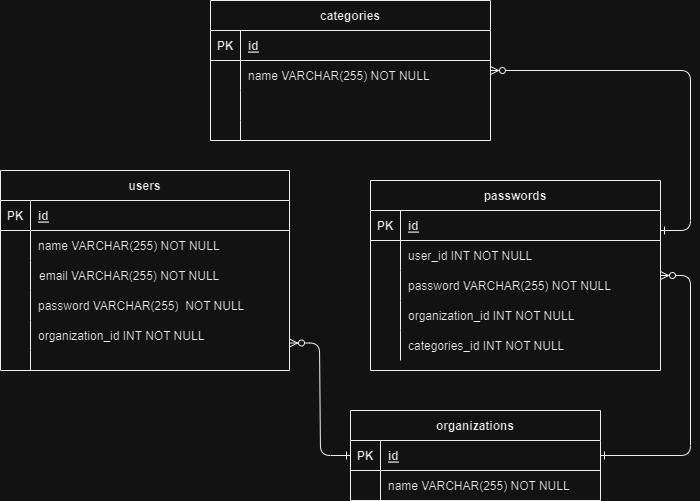

The diagram above was exported from draw.io. Its source (the exported page's mxGraphModel, read from the mxfile embedded in the PNG):
<mxGraphModel dx="1434" dy="782" grid="1" gridSize="10" guides="1" tooltips="1" connect="1" arrows="1" fold="1" page="1" pageScale="1" pageWidth="850" pageHeight="1100" math="0" shadow="0" extFonts="Permanent Marker^https://fonts.googleapis.com/css?family=Permanent+Marker">
  <root>
    <mxCell id="0" />
    <mxCell id="1" parent="0" />
    <mxCell id="C-vyLk0tnHw3VtMMgP7b-2" value="passwords" style="shape=table;startSize=30;container=1;collapsible=1;childLayout=tableLayout;fixedRows=1;rowLines=0;fontStyle=1;align=center;resizeLast=1;" parent="1" vertex="1">
      <mxGeometry x="430" y="410" width="290" height="190" as="geometry" />
    </mxCell>
    <mxCell id="C-vyLk0tnHw3VtMMgP7b-3" value="" style="shape=partialRectangle;collapsible=0;dropTarget=0;pointerEvents=0;fillColor=none;points=[[0,0.5],[1,0.5]];portConstraint=eastwest;top=0;left=0;right=0;bottom=1;" parent="C-vyLk0tnHw3VtMMgP7b-2" vertex="1">
      <mxGeometry y="30" width="290" height="30" as="geometry" />
    </mxCell>
    <mxCell id="C-vyLk0tnHw3VtMMgP7b-4" value="PK" style="shape=partialRectangle;overflow=hidden;connectable=0;fillColor=none;top=0;left=0;bottom=0;right=0;fontStyle=1;" parent="C-vyLk0tnHw3VtMMgP7b-3" vertex="1">
      <mxGeometry width="30" height="30" as="geometry">
        <mxRectangle width="30" height="30" as="alternateBounds" />
      </mxGeometry>
    </mxCell>
    <mxCell id="C-vyLk0tnHw3VtMMgP7b-5" value="id" style="shape=partialRectangle;overflow=hidden;connectable=0;fillColor=none;top=0;left=0;bottom=0;right=0;align=left;spacingLeft=6;fontStyle=5;" parent="C-vyLk0tnHw3VtMMgP7b-3" vertex="1">
      <mxGeometry x="30" width="260" height="30" as="geometry">
        <mxRectangle width="260" height="30" as="alternateBounds" />
      </mxGeometry>
    </mxCell>
    <mxCell id="C-vyLk0tnHw3VtMMgP7b-6" value="" style="shape=partialRectangle;collapsible=0;dropTarget=0;pointerEvents=0;fillColor=none;points=[[0,0.5],[1,0.5]];portConstraint=eastwest;top=0;left=0;right=0;bottom=0;" parent="C-vyLk0tnHw3VtMMgP7b-2" vertex="1">
      <mxGeometry y="60" width="290" height="30" as="geometry" />
    </mxCell>
    <mxCell id="C-vyLk0tnHw3VtMMgP7b-7" value="" style="shape=partialRectangle;overflow=hidden;connectable=0;fillColor=none;top=0;left=0;bottom=0;right=0;" parent="C-vyLk0tnHw3VtMMgP7b-6" vertex="1">
      <mxGeometry width="30" height="30" as="geometry">
        <mxRectangle width="30" height="30" as="alternateBounds" />
      </mxGeometry>
    </mxCell>
    <mxCell id="C-vyLk0tnHw3VtMMgP7b-8" value="user_id INT NOT NULL" style="shape=partialRectangle;overflow=hidden;connectable=0;fillColor=none;top=0;left=0;bottom=0;right=0;align=left;spacingLeft=6;" parent="C-vyLk0tnHw3VtMMgP7b-6" vertex="1">
      <mxGeometry x="30" width="260" height="30" as="geometry">
        <mxRectangle width="260" height="30" as="alternateBounds" />
      </mxGeometry>
    </mxCell>
    <mxCell id="C-vyLk0tnHw3VtMMgP7b-9" value="" style="shape=partialRectangle;collapsible=0;dropTarget=0;pointerEvents=0;fillColor=none;points=[[0,0.5],[1,0.5]];portConstraint=eastwest;top=0;left=0;right=0;bottom=0;" parent="C-vyLk0tnHw3VtMMgP7b-2" vertex="1">
      <mxGeometry y="90" width="290" height="30" as="geometry" />
    </mxCell>
    <mxCell id="C-vyLk0tnHw3VtMMgP7b-10" value="" style="shape=partialRectangle;overflow=hidden;connectable=0;fillColor=none;top=0;left=0;bottom=0;right=0;" parent="C-vyLk0tnHw3VtMMgP7b-9" vertex="1">
      <mxGeometry width="30" height="30" as="geometry">
        <mxRectangle width="30" height="30" as="alternateBounds" />
      </mxGeometry>
    </mxCell>
    <mxCell id="C-vyLk0tnHw3VtMMgP7b-11" value="password VARCHAR(255) NOT NULL" style="shape=partialRectangle;overflow=hidden;connectable=0;fillColor=none;top=0;left=0;bottom=0;right=0;align=left;spacingLeft=6;" parent="C-vyLk0tnHw3VtMMgP7b-9" vertex="1">
      <mxGeometry x="30" width="260" height="30" as="geometry">
        <mxRectangle width="260" height="30" as="alternateBounds" />
      </mxGeometry>
    </mxCell>
    <mxCell id="ixIsXhzhjqYKpfKfCeGc-153" value="" style="shape=partialRectangle;collapsible=0;dropTarget=0;pointerEvents=0;fillColor=none;points=[[0,0.5],[1,0.5]];portConstraint=eastwest;top=0;left=0;right=0;bottom=0;" parent="C-vyLk0tnHw3VtMMgP7b-2" vertex="1">
      <mxGeometry y="120" width="290" height="30" as="geometry" />
    </mxCell>
    <mxCell id="ixIsXhzhjqYKpfKfCeGc-154" value="" style="shape=partialRectangle;overflow=hidden;connectable=0;fillColor=none;top=0;left=0;bottom=0;right=0;" parent="ixIsXhzhjqYKpfKfCeGc-153" vertex="1">
      <mxGeometry width="30" height="30" as="geometry">
        <mxRectangle width="30" height="30" as="alternateBounds" />
      </mxGeometry>
    </mxCell>
    <mxCell id="ixIsXhzhjqYKpfKfCeGc-155" value="organization_id INT NOT NULL" style="shape=partialRectangle;overflow=hidden;connectable=0;fillColor=none;top=0;left=0;bottom=0;right=0;align=left;spacingLeft=6;" parent="ixIsXhzhjqYKpfKfCeGc-153" vertex="1">
      <mxGeometry x="30" width="260" height="30" as="geometry">
        <mxRectangle width="260" height="30" as="alternateBounds" />
      </mxGeometry>
    </mxCell>
    <mxCell id="Pfq6hTxts9JbSWiNuOtv-1" value="" style="shape=partialRectangle;collapsible=0;dropTarget=0;pointerEvents=0;fillColor=none;points=[[0,0.5],[1,0.5]];portConstraint=eastwest;top=0;left=0;right=0;bottom=0;" parent="C-vyLk0tnHw3VtMMgP7b-2" vertex="1">
      <mxGeometry y="150" width="290" height="30" as="geometry" />
    </mxCell>
    <mxCell id="Pfq6hTxts9JbSWiNuOtv-2" value="" style="shape=partialRectangle;overflow=hidden;connectable=0;fillColor=none;top=0;left=0;bottom=0;right=0;" parent="Pfq6hTxts9JbSWiNuOtv-1" vertex="1">
      <mxGeometry width="30" height="30" as="geometry">
        <mxRectangle width="30" height="30" as="alternateBounds" />
      </mxGeometry>
    </mxCell>
    <mxCell id="Pfq6hTxts9JbSWiNuOtv-3" value="categories_id INT NOT NULL" style="shape=partialRectangle;overflow=hidden;connectable=0;fillColor=none;top=0;left=0;bottom=0;right=0;align=left;spacingLeft=6;" parent="Pfq6hTxts9JbSWiNuOtv-1" vertex="1">
      <mxGeometry x="30" width="260" height="30" as="geometry">
        <mxRectangle width="260" height="30" as="alternateBounds" />
      </mxGeometry>
    </mxCell>
    <mxCell id="C-vyLk0tnHw3VtMMgP7b-13" value="organizations" style="shape=table;startSize=30;container=1;collapsible=1;childLayout=tableLayout;fixedRows=1;rowLines=0;fontStyle=1;align=center;resizeLast=1;" parent="1" vertex="1">
      <mxGeometry x="410" y="640" width="250" height="90" as="geometry" />
    </mxCell>
    <mxCell id="C-vyLk0tnHw3VtMMgP7b-14" value="" style="shape=partialRectangle;collapsible=0;dropTarget=0;pointerEvents=0;fillColor=none;points=[[0,0.5],[1,0.5]];portConstraint=eastwest;top=0;left=0;right=0;bottom=1;" parent="C-vyLk0tnHw3VtMMgP7b-13" vertex="1">
      <mxGeometry y="30" width="250" height="30" as="geometry" />
    </mxCell>
    <mxCell id="C-vyLk0tnHw3VtMMgP7b-15" value="PK" style="shape=partialRectangle;overflow=hidden;connectable=0;fillColor=none;top=0;left=0;bottom=0;right=0;fontStyle=1;" parent="C-vyLk0tnHw3VtMMgP7b-14" vertex="1">
      <mxGeometry width="30" height="30" as="geometry">
        <mxRectangle width="30" height="30" as="alternateBounds" />
      </mxGeometry>
    </mxCell>
    <mxCell id="C-vyLk0tnHw3VtMMgP7b-16" value="id" style="shape=partialRectangle;overflow=hidden;connectable=0;fillColor=none;top=0;left=0;bottom=0;right=0;align=left;spacingLeft=6;fontStyle=5;" parent="C-vyLk0tnHw3VtMMgP7b-14" vertex="1">
      <mxGeometry x="30" width="220" height="30" as="geometry">
        <mxRectangle width="220" height="30" as="alternateBounds" />
      </mxGeometry>
    </mxCell>
    <mxCell id="C-vyLk0tnHw3VtMMgP7b-20" value="" style="shape=partialRectangle;collapsible=0;dropTarget=0;pointerEvents=0;fillColor=none;points=[[0,0.5],[1,0.5]];portConstraint=eastwest;top=0;left=0;right=0;bottom=0;" parent="C-vyLk0tnHw3VtMMgP7b-13" vertex="1">
      <mxGeometry y="60" width="250" height="30" as="geometry" />
    </mxCell>
    <mxCell id="C-vyLk0tnHw3VtMMgP7b-21" value="" style="shape=partialRectangle;overflow=hidden;connectable=0;fillColor=none;top=0;left=0;bottom=0;right=0;" parent="C-vyLk0tnHw3VtMMgP7b-20" vertex="1">
      <mxGeometry width="30" height="30" as="geometry">
        <mxRectangle width="30" height="30" as="alternateBounds" />
      </mxGeometry>
    </mxCell>
    <mxCell id="C-vyLk0tnHw3VtMMgP7b-22" value="name VARCHAR(255) NOT NULL" style="shape=partialRectangle;overflow=hidden;connectable=0;fillColor=none;top=0;left=0;bottom=0;right=0;align=left;spacingLeft=6;" parent="C-vyLk0tnHw3VtMMgP7b-20" vertex="1">
      <mxGeometry x="30" width="220" height="30" as="geometry">
        <mxRectangle width="220" height="30" as="alternateBounds" />
      </mxGeometry>
    </mxCell>
    <object label="users" name="" password="" id="C-vyLk0tnHw3VtMMgP7b-23">
      <mxCell style="shape=table;startSize=30;container=1;collapsible=1;childLayout=tableLayout;fixedRows=1;rowLines=0;fontStyle=1;align=center;resizeLast=1;movable=1;resizable=1;rotatable=1;deletable=1;editable=1;locked=0;connectable=1;" parent="1" vertex="1">
        <mxGeometry x="60" y="400" width="289" height="200" as="geometry" />
      </mxCell>
    </object>
    <mxCell id="C-vyLk0tnHw3VtMMgP7b-24" value="" style="shape=partialRectangle;collapsible=0;dropTarget=0;pointerEvents=0;fillColor=none;points=[[0,0.5],[1,0.5]];portConstraint=eastwest;top=0;left=0;right=0;bottom=1;" parent="C-vyLk0tnHw3VtMMgP7b-23" vertex="1">
      <mxGeometry y="30" width="289" height="30" as="geometry" />
    </mxCell>
    <mxCell id="C-vyLk0tnHw3VtMMgP7b-25" value="PK" style="shape=partialRectangle;overflow=hidden;connectable=0;fillColor=none;top=0;left=0;bottom=0;right=0;fontStyle=1;" parent="C-vyLk0tnHw3VtMMgP7b-24" vertex="1">
      <mxGeometry width="30" height="30" as="geometry">
        <mxRectangle width="30" height="30" as="alternateBounds" />
      </mxGeometry>
    </mxCell>
    <mxCell id="C-vyLk0tnHw3VtMMgP7b-26" value="id" style="shape=partialRectangle;overflow=hidden;connectable=0;fillColor=none;top=0;left=0;bottom=0;right=0;align=left;spacingLeft=6;fontStyle=5;" parent="C-vyLk0tnHw3VtMMgP7b-24" vertex="1">
      <mxGeometry x="30" width="259" height="30" as="geometry">
        <mxRectangle width="259" height="30" as="alternateBounds" />
      </mxGeometry>
    </mxCell>
    <mxCell id="C-vyLk0tnHw3VtMMgP7b-27" value="" style="shape=partialRectangle;collapsible=0;dropTarget=0;pointerEvents=0;fillColor=none;points=[[0,0.5],[1,0.5]];portConstraint=eastwest;top=0;left=0;right=0;bottom=0;" parent="C-vyLk0tnHw3VtMMgP7b-23" vertex="1">
      <mxGeometry y="60" width="289" height="30" as="geometry" />
    </mxCell>
    <mxCell id="C-vyLk0tnHw3VtMMgP7b-28" value="" style="shape=partialRectangle;overflow=hidden;connectable=0;fillColor=none;top=0;left=0;bottom=0;right=0;" parent="C-vyLk0tnHw3VtMMgP7b-27" vertex="1">
      <mxGeometry width="30" height="30" as="geometry">
        <mxRectangle width="30" height="30" as="alternateBounds" />
      </mxGeometry>
    </mxCell>
    <mxCell id="C-vyLk0tnHw3VtMMgP7b-29" value="name VARCHAR(255) NOT NULL" style="shape=partialRectangle;overflow=hidden;connectable=1;fillColor=none;top=0;left=0;bottom=0;right=0;align=left;spacingLeft=6;movable=1;resizable=1;rotatable=1;deletable=1;editable=1;locked=0;" parent="C-vyLk0tnHw3VtMMgP7b-27" vertex="1">
      <mxGeometry x="30" width="259" height="30" as="geometry">
        <mxRectangle width="259" height="30" as="alternateBounds" />
      </mxGeometry>
    </mxCell>
    <mxCell id="ixIsXhzhjqYKpfKfCeGc-27" value="" style="shape=partialRectangle;collapsible=0;dropTarget=0;pointerEvents=0;fillColor=none;points=[[0,0.5],[1,0.5]];portConstraint=eastwest;top=0;left=0;right=0;bottom=0;" parent="C-vyLk0tnHw3VtMMgP7b-23" vertex="1">
      <mxGeometry y="90" width="289" height="30" as="geometry" />
    </mxCell>
    <mxCell id="ixIsXhzhjqYKpfKfCeGc-28" value="" style="shape=partialRectangle;overflow=hidden;connectable=0;fillColor=none;top=0;left=0;bottom=0;right=0;" parent="ixIsXhzhjqYKpfKfCeGc-27" vertex="1">
      <mxGeometry width="30" height="30" as="geometry">
        <mxRectangle width="30" height="30" as="alternateBounds" />
      </mxGeometry>
    </mxCell>
    <mxCell id="ixIsXhzhjqYKpfKfCeGc-29" value="" style="shape=partialRectangle;overflow=hidden;connectable=1;fillColor=none;top=0;left=0;bottom=0;right=0;align=left;spacingLeft=6;movable=1;resizable=1;rotatable=1;deletable=1;editable=1;locked=0;" parent="ixIsXhzhjqYKpfKfCeGc-27" vertex="1">
      <mxGeometry x="30" width="259" height="30" as="geometry">
        <mxRectangle width="259" height="30" as="alternateBounds" />
      </mxGeometry>
    </mxCell>
    <mxCell id="ixIsXhzhjqYKpfKfCeGc-40" value="" style="shape=partialRectangle;collapsible=0;dropTarget=0;pointerEvents=0;fillColor=none;points=[[0,0.5],[1,0.5]];portConstraint=eastwest;top=0;left=0;right=0;bottom=0;" parent="C-vyLk0tnHw3VtMMgP7b-23" vertex="1">
      <mxGeometry y="120" width="289" height="30" as="geometry" />
    </mxCell>
    <mxCell id="ixIsXhzhjqYKpfKfCeGc-41" value="" style="shape=partialRectangle;overflow=hidden;connectable=0;fillColor=none;top=0;left=0;bottom=0;right=0;" parent="ixIsXhzhjqYKpfKfCeGc-40" vertex="1">
      <mxGeometry width="30" height="30" as="geometry">
        <mxRectangle width="30" height="30" as="alternateBounds" />
      </mxGeometry>
    </mxCell>
    <mxCell id="ixIsXhzhjqYKpfKfCeGc-42" value="password VARCHAR(255)  NOT NULL" style="shape=partialRectangle;overflow=hidden;connectable=1;fillColor=none;top=0;left=0;bottom=0;right=0;align=left;spacingLeft=6;movable=1;resizable=1;rotatable=1;deletable=1;editable=1;locked=0;" parent="ixIsXhzhjqYKpfKfCeGc-40" vertex="1">
      <mxGeometry x="30" width="259" height="30" as="geometry">
        <mxRectangle width="259" height="30" as="alternateBounds" />
      </mxGeometry>
    </mxCell>
    <mxCell id="ixIsXhzhjqYKpfKfCeGc-43" value="" style="shape=partialRectangle;collapsible=0;dropTarget=0;pointerEvents=0;fillColor=none;points=[[0,0.5],[1,0.5]];portConstraint=eastwest;top=0;left=0;right=0;bottom=0;" parent="C-vyLk0tnHw3VtMMgP7b-23" vertex="1">
      <mxGeometry y="150" width="289" height="30" as="geometry" />
    </mxCell>
    <mxCell id="ixIsXhzhjqYKpfKfCeGc-44" value="" style="shape=partialRectangle;overflow=hidden;connectable=0;fillColor=none;top=0;left=0;bottom=0;right=0;" parent="ixIsXhzhjqYKpfKfCeGc-43" vertex="1">
      <mxGeometry width="30" height="30" as="geometry">
        <mxRectangle width="30" height="30" as="alternateBounds" />
      </mxGeometry>
    </mxCell>
    <mxCell id="ixIsXhzhjqYKpfKfCeGc-45" value="" style="shape=partialRectangle;overflow=hidden;connectable=1;fillColor=none;top=0;left=0;bottom=0;right=0;align=left;spacingLeft=6;movable=1;resizable=1;rotatable=1;deletable=1;editable=1;locked=0;" parent="ixIsXhzhjqYKpfKfCeGc-43" vertex="1">
      <mxGeometry x="30" width="259" height="30" as="geometry">
        <mxRectangle width="259" height="30" as="alternateBounds" />
      </mxGeometry>
    </mxCell>
    <mxCell id="ixIsXhzhjqYKpfKfCeGc-67" value="" style="shape=partialRectangle;collapsible=0;dropTarget=0;pointerEvents=0;fillColor=none;points=[[0,0.5],[1,0.5]];portConstraint=eastwest;top=0;left=0;right=0;bottom=0;" parent="C-vyLk0tnHw3VtMMgP7b-23" vertex="1">
      <mxGeometry y="180" width="289" height="20" as="geometry" />
    </mxCell>
    <mxCell id="ixIsXhzhjqYKpfKfCeGc-68" value="" style="shape=partialRectangle;overflow=hidden;connectable=0;fillColor=none;top=0;left=0;bottom=0;right=0;" parent="ixIsXhzhjqYKpfKfCeGc-67" vertex="1">
      <mxGeometry width="30" height="20" as="geometry">
        <mxRectangle width="30" height="20" as="alternateBounds" />
      </mxGeometry>
    </mxCell>
    <mxCell id="ixIsXhzhjqYKpfKfCeGc-69" value="" style="shape=partialRectangle;overflow=hidden;connectable=1;fillColor=none;top=0;left=0;bottom=0;right=0;align=left;spacingLeft=6;movable=1;resizable=1;rotatable=1;deletable=1;editable=1;locked=0;" parent="ixIsXhzhjqYKpfKfCeGc-67" vertex="1">
      <mxGeometry x="30" width="259" height="20" as="geometry">
        <mxRectangle width="259" height="20" as="alternateBounds" />
      </mxGeometry>
    </mxCell>
    <mxCell id="ixIsXhzhjqYKpfKfCeGc-46" value="" style="edgeStyle=entityRelationEdgeStyle;endArrow=ERzeroToMany;startArrow=ERone;endFill=1;startFill=0;entryX=1;entryY=0.75;entryDx=0;entryDy=0;exitX=0;exitY=0.5;exitDx=0;exitDy=0;" parent="1" source="C-vyLk0tnHw3VtMMgP7b-14" target="obeiYQxnPPIE7xS6Jkje-2" edge="1">
      <mxGeometry width="100" height="100" relative="1" as="geometry">
        <mxPoint x="319" y="260" as="sourcePoint" />
        <mxPoint x="340" y="700" as="targetPoint" />
        <Array as="points">
          <mxPoint x="400" y="760" />
          <mxPoint x="410" y="660" />
        </Array>
      </mxGeometry>
    </mxCell>
    <mxCell id="ixIsXhzhjqYKpfKfCeGc-47" value="categories" style="shape=table;startSize=30;container=1;collapsible=1;childLayout=tableLayout;fixedRows=1;rowLines=0;fontStyle=1;align=center;resizeLast=1;" parent="1" vertex="1">
      <mxGeometry x="270" y="230" width="280" height="140" as="geometry" />
    </mxCell>
    <mxCell id="ixIsXhzhjqYKpfKfCeGc-48" value="" style="shape=partialRectangle;collapsible=0;dropTarget=0;pointerEvents=0;fillColor=none;points=[[0,0.5],[1,0.5]];portConstraint=eastwest;top=0;left=0;right=0;bottom=1;" parent="ixIsXhzhjqYKpfKfCeGc-47" vertex="1">
      <mxGeometry y="30" width="280" height="30" as="geometry" />
    </mxCell>
    <mxCell id="ixIsXhzhjqYKpfKfCeGc-49" value="PK" style="shape=partialRectangle;overflow=hidden;connectable=0;fillColor=none;top=0;left=0;bottom=0;right=0;fontStyle=1;" parent="ixIsXhzhjqYKpfKfCeGc-48" vertex="1">
      <mxGeometry width="30" height="30" as="geometry">
        <mxRectangle width="30" height="30" as="alternateBounds" />
      </mxGeometry>
    </mxCell>
    <mxCell id="ixIsXhzhjqYKpfKfCeGc-50" value="id" style="shape=partialRectangle;overflow=hidden;connectable=0;fillColor=none;top=0;left=0;bottom=0;right=0;align=left;spacingLeft=6;fontStyle=5;" parent="ixIsXhzhjqYKpfKfCeGc-48" vertex="1">
      <mxGeometry x="30" width="250" height="30" as="geometry">
        <mxRectangle width="250" height="30" as="alternateBounds" />
      </mxGeometry>
    </mxCell>
    <mxCell id="ixIsXhzhjqYKpfKfCeGc-51" value="" style="shape=partialRectangle;collapsible=0;dropTarget=0;pointerEvents=0;fillColor=none;points=[[0,0.5],[1,0.5]];portConstraint=eastwest;top=0;left=0;right=0;bottom=0;" parent="ixIsXhzhjqYKpfKfCeGc-47" vertex="1">
      <mxGeometry y="60" width="280" height="30" as="geometry" />
    </mxCell>
    <mxCell id="ixIsXhzhjqYKpfKfCeGc-52" value="" style="shape=partialRectangle;overflow=hidden;connectable=0;fillColor=none;top=0;left=0;bottom=0;right=0;" parent="ixIsXhzhjqYKpfKfCeGc-51" vertex="1">
      <mxGeometry width="30" height="30" as="geometry">
        <mxRectangle width="30" height="30" as="alternateBounds" />
      </mxGeometry>
    </mxCell>
    <mxCell id="ixIsXhzhjqYKpfKfCeGc-53" value="name VARCHAR(255) NOT NULL" style="shape=partialRectangle;overflow=hidden;connectable=0;fillColor=none;top=0;left=0;bottom=0;right=0;align=left;spacingLeft=6;" parent="ixIsXhzhjqYKpfKfCeGc-51" vertex="1">
      <mxGeometry x="30" width="250" height="30" as="geometry">
        <mxRectangle width="250" height="30" as="alternateBounds" />
      </mxGeometry>
    </mxCell>
    <mxCell id="ixIsXhzhjqYKpfKfCeGc-54" value="" style="shape=partialRectangle;collapsible=0;dropTarget=0;pointerEvents=0;fillColor=none;points=[[0,0.5],[1,0.5]];portConstraint=eastwest;top=0;left=0;right=0;bottom=0;movable=0;resizable=0;rotatable=0;deletable=0;editable=0;locked=1;connectable=0;" parent="ixIsXhzhjqYKpfKfCeGc-47" vertex="1">
      <mxGeometry y="90" width="280" height="30" as="geometry" />
    </mxCell>
    <mxCell id="ixIsXhzhjqYKpfKfCeGc-55" value="" style="shape=partialRectangle;overflow=hidden;connectable=0;fillColor=none;top=0;left=0;bottom=0;right=0;" parent="ixIsXhzhjqYKpfKfCeGc-54" vertex="1">
      <mxGeometry width="30" height="30" as="geometry">
        <mxRectangle width="30" height="30" as="alternateBounds" />
      </mxGeometry>
    </mxCell>
    <mxCell id="ixIsXhzhjqYKpfKfCeGc-56" value="" style="shape=partialRectangle;overflow=hidden;connectable=0;fillColor=none;top=0;left=0;bottom=0;right=0;align=left;spacingLeft=6;" parent="ixIsXhzhjqYKpfKfCeGc-54" vertex="1">
      <mxGeometry x="30" width="250" height="30" as="geometry">
        <mxRectangle width="250" height="30" as="alternateBounds" />
      </mxGeometry>
    </mxCell>
    <mxCell id="ixIsXhzhjqYKpfKfCeGc-57" value="" style="shape=partialRectangle;collapsible=0;dropTarget=0;pointerEvents=0;fillColor=none;points=[[0,0.5],[1,0.5]];portConstraint=eastwest;top=0;left=0;right=0;bottom=0;" parent="ixIsXhzhjqYKpfKfCeGc-47" vertex="1">
      <mxGeometry y="120" width="280" height="20" as="geometry" />
    </mxCell>
    <mxCell id="ixIsXhzhjqYKpfKfCeGc-58" value="" style="shape=partialRectangle;overflow=hidden;connectable=0;fillColor=none;top=0;left=0;bottom=0;right=0;" parent="ixIsXhzhjqYKpfKfCeGc-57" vertex="1">
      <mxGeometry width="30" height="20" as="geometry">
        <mxRectangle width="30" height="20" as="alternateBounds" />
      </mxGeometry>
    </mxCell>
    <mxCell id="ixIsXhzhjqYKpfKfCeGc-59" value="" style="shape=partialRectangle;overflow=hidden;connectable=0;fillColor=none;top=0;left=0;bottom=0;right=0;align=left;spacingLeft=6;" parent="ixIsXhzhjqYKpfKfCeGc-57" vertex="1">
      <mxGeometry x="30" width="250" height="20" as="geometry">
        <mxRectangle width="250" height="20" as="alternateBounds" />
      </mxGeometry>
    </mxCell>
    <mxCell id="ixIsXhzhjqYKpfKfCeGc-116" value="" style="edgeStyle=entityRelationEdgeStyle;endArrow=ERzeroToMany;startArrow=ERone;endFill=1;startFill=0;" parent="1" target="ixIsXhzhjqYKpfKfCeGc-47" edge="1">
      <mxGeometry width="100" height="100" relative="1" as="geometry">
        <mxPoint x="720" y="460" as="sourcePoint" />
        <mxPoint x="350" y="470" as="targetPoint" />
      </mxGeometry>
    </mxCell>
    <mxCell id="C-vyLk0tnHw3VtMMgP7b-12" value="" style="edgeStyle=entityRelationEdgeStyle;endArrow=ERzeroToMany;startArrow=ERone;endFill=1;startFill=0;" parent="1" source="C-vyLk0tnHw3VtMMgP7b-13" target="C-vyLk0tnHw3VtMMgP7b-2" edge="1">
      <mxGeometry width="100" height="100" relative="1" as="geometry">
        <mxPoint x="400" y="180" as="sourcePoint" />
        <mxPoint x="750" y="570" as="targetPoint" />
      </mxGeometry>
    </mxCell>
    <mxCell id="ixIsXhzhjqYKpfKfCeGc-151" value="email VARCHAR(255) NOT NULL" style="shape=partialRectangle;overflow=hidden;connectable=1;fillColor=none;top=0;left=0;bottom=0;right=0;align=left;spacingLeft=6;movable=1;resizable=1;rotatable=1;deletable=1;editable=1;locked=0;" parent="1" vertex="1">
      <mxGeometry x="91" y="490" width="259" height="30" as="geometry">
        <mxRectangle width="259" height="30" as="alternateBounds" />
      </mxGeometry>
    </mxCell>
    <mxCell id="obeiYQxnPPIE7xS6Jkje-2" value="organization_id INT NOT NULL" style="shape=partialRectangle;overflow=hidden;connectable=1;fillColor=none;top=0;left=0;bottom=0;right=0;align=left;spacingLeft=6;movable=1;resizable=1;rotatable=1;deletable=1;editable=1;locked=0;" parent="1" vertex="1">
      <mxGeometry x="90" y="550" width="259" height="30" as="geometry">
        <mxRectangle width="259" height="30" as="alternateBounds" />
      </mxGeometry>
    </mxCell>
  </root>
</mxGraphModel>